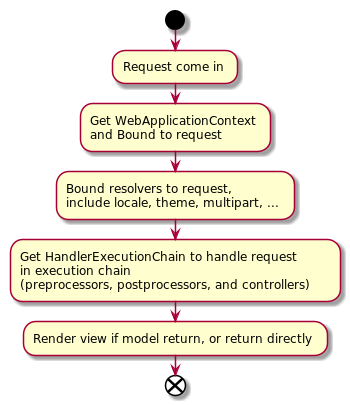

The diagram above was rendered by PlantUML. Its source (embedded in the PNG):
@startuml "DispatchServlet Workflow"

start
:Request come in;
:Get WebApplicationContext
and Bound to request;
:Bound resolvers to request,
include locale, theme, multipart, ...;
:Get HandlerExecutionChain to handle request
in execution chain
(preprocessors, postprocessors, and controllers);
:Render view if model return, or return directly;
end

@enduml